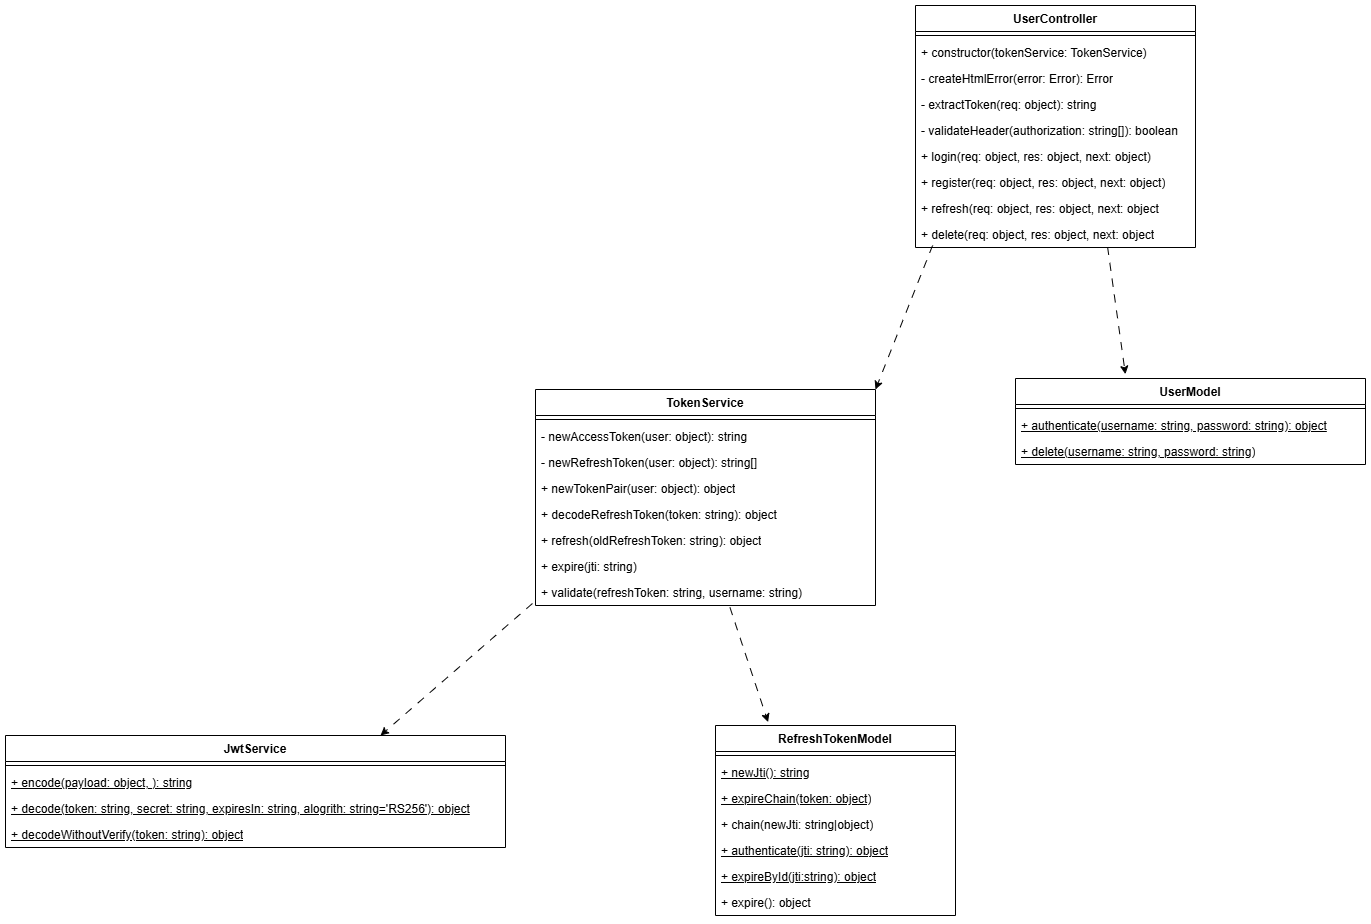

The diagram above was exported from draw.io. Its source (the exported page's mxGraphModel, read from the mxfile embedded in the PNG):
<mxGraphModel dx="1881" dy="709" grid="1" gridSize="10" guides="1" tooltips="1" connect="1" arrows="1" fold="1" page="1" pageScale="1" pageWidth="850" pageHeight="1100" math="0" shadow="0">
  <root>
    <mxCell id="0" />
    <mxCell id="1" parent="0" />
    <mxCell id="LTxy-Lm1yNunXiUcABPg-1" value="JwtService" style="swimlane;fontStyle=1;align=center;verticalAlign=top;childLayout=stackLayout;horizontal=1;startSize=26;horizontalStack=0;resizeParent=1;resizeParentMax=0;resizeLast=0;collapsible=1;marginBottom=0;whiteSpace=wrap;html=1;" parent="1" vertex="1">
      <mxGeometry x="-380" y="740" width="500" height="112" as="geometry" />
    </mxCell>
    <mxCell id="LTxy-Lm1yNunXiUcABPg-3" value="" style="line;strokeWidth=1;fillColor=none;align=left;verticalAlign=middle;spacingTop=-1;spacingLeft=3;spacingRight=3;rotatable=0;labelPosition=right;points=[];portConstraint=eastwest;strokeColor=inherit;" parent="LTxy-Lm1yNunXiUcABPg-1" vertex="1">
      <mxGeometry y="26" width="500" height="8" as="geometry" />
    </mxCell>
    <mxCell id="LTxy-Lm1yNunXiUcABPg-4" value="+ encode(payload: object, ): string" style="text;strokeColor=none;fillColor=none;align=left;verticalAlign=top;spacingLeft=4;spacingRight=4;overflow=hidden;rotatable=0;points=[[0,0.5],[1,0.5]];portConstraint=eastwest;whiteSpace=wrap;html=1;fontStyle=4" parent="LTxy-Lm1yNunXiUcABPg-1" vertex="1">
      <mxGeometry y="34" width="500" height="26" as="geometry" />
    </mxCell>
    <mxCell id="LTxy-Lm1yNunXiUcABPg-9" value="+ decode(token: string, secret: string, expiresIn: string, alogrith: string='RS256'): object" style="text;strokeColor=none;fillColor=none;align=left;verticalAlign=top;spacingLeft=4;spacingRight=4;overflow=hidden;rotatable=0;points=[[0,0.5],[1,0.5]];portConstraint=eastwest;whiteSpace=wrap;html=1;fontStyle=4" parent="LTxy-Lm1yNunXiUcABPg-1" vertex="1">
      <mxGeometry y="60" width="500" height="26" as="geometry" />
    </mxCell>
    <mxCell id="LTxy-Lm1yNunXiUcABPg-2" value="+ decodeWithoutVerify(token: string): object" style="text;strokeColor=none;fillColor=none;align=left;verticalAlign=top;spacingLeft=4;spacingRight=4;overflow=hidden;rotatable=0;points=[[0,0.5],[1,0.5]];portConstraint=eastwest;whiteSpace=wrap;html=1;fontStyle=4" parent="LTxy-Lm1yNunXiUcABPg-1" vertex="1">
      <mxGeometry y="86" width="500" height="26" as="geometry" />
    </mxCell>
    <mxCell id="LTxy-Lm1yNunXiUcABPg-10" value="TokenService" style="swimlane;fontStyle=1;align=center;verticalAlign=top;childLayout=stackLayout;horizontal=1;startSize=26;horizontalStack=0;resizeParent=1;resizeParentMax=0;resizeLast=0;collapsible=1;marginBottom=0;whiteSpace=wrap;html=1;" parent="1" vertex="1">
      <mxGeometry x="150" y="394" width="340" height="216" as="geometry" />
    </mxCell>
    <mxCell id="LTxy-Lm1yNunXiUcABPg-12" value="" style="line;strokeWidth=1;fillColor=none;align=left;verticalAlign=middle;spacingTop=-1;spacingLeft=3;spacingRight=3;rotatable=0;labelPosition=right;points=[];portConstraint=eastwest;strokeColor=inherit;" parent="LTxy-Lm1yNunXiUcABPg-10" vertex="1">
      <mxGeometry y="26" width="340" height="8" as="geometry" />
    </mxCell>
    <mxCell id="LTxy-Lm1yNunXiUcABPg-13" value="- newAccessToken(user: object): string" style="text;strokeColor=none;fillColor=none;align=left;verticalAlign=top;spacingLeft=4;spacingRight=4;overflow=hidden;rotatable=0;points=[[0,0.5],[1,0.5]];portConstraint=eastwest;whiteSpace=wrap;html=1;" parent="LTxy-Lm1yNunXiUcABPg-10" vertex="1">
      <mxGeometry y="34" width="340" height="26" as="geometry" />
    </mxCell>
    <mxCell id="LTxy-Lm1yNunXiUcABPg-11" value="- newRefreshToken(user: object): string[]" style="text;strokeColor=none;fillColor=none;align=left;verticalAlign=top;spacingLeft=4;spacingRight=4;overflow=hidden;rotatable=0;points=[[0,0.5],[1,0.5]];portConstraint=eastwest;whiteSpace=wrap;html=1;" parent="LTxy-Lm1yNunXiUcABPg-10" vertex="1">
      <mxGeometry y="60" width="340" height="26" as="geometry" />
    </mxCell>
    <mxCell id="LTxy-Lm1yNunXiUcABPg-14" value="+ newTokenPair(user: object): object" style="text;strokeColor=none;fillColor=none;align=left;verticalAlign=top;spacingLeft=4;spacingRight=4;overflow=hidden;rotatable=0;points=[[0,0.5],[1,0.5]];portConstraint=eastwest;whiteSpace=wrap;html=1;" parent="LTxy-Lm1yNunXiUcABPg-10" vertex="1">
      <mxGeometry y="86" width="340" height="26" as="geometry" />
    </mxCell>
    <mxCell id="LTxy-Lm1yNunXiUcABPg-15" value="+ decodeRefreshToken(token: string): object" style="text;strokeColor=none;fillColor=none;align=left;verticalAlign=top;spacingLeft=4;spacingRight=4;overflow=hidden;rotatable=0;points=[[0,0.5],[1,0.5]];portConstraint=eastwest;whiteSpace=wrap;html=1;" parent="LTxy-Lm1yNunXiUcABPg-10" vertex="1">
      <mxGeometry y="112" width="340" height="26" as="geometry" />
    </mxCell>
    <mxCell id="LTxy-Lm1yNunXiUcABPg-16" value="+ refresh(oldRefreshToken: string): object" style="text;strokeColor=none;fillColor=none;align=left;verticalAlign=top;spacingLeft=4;spacingRight=4;overflow=hidden;rotatable=0;points=[[0,0.5],[1,0.5]];portConstraint=eastwest;whiteSpace=wrap;html=1;" parent="LTxy-Lm1yNunXiUcABPg-10" vertex="1">
      <mxGeometry y="138" width="340" height="26" as="geometry" />
    </mxCell>
    <mxCell id="nY1DbR7YaoWM7g25EeNT-2" value="+ expire(jti: string)" style="text;strokeColor=none;fillColor=none;align=left;verticalAlign=top;spacingLeft=4;spacingRight=4;overflow=hidden;rotatable=0;points=[[0,0.5],[1,0.5]];portConstraint=eastwest;whiteSpace=wrap;html=1;" vertex="1" parent="LTxy-Lm1yNunXiUcABPg-10">
      <mxGeometry y="164" width="340" height="26" as="geometry" />
    </mxCell>
    <mxCell id="nY1DbR7YaoWM7g25EeNT-3" value="+ validate(refreshToken: string, username: string)" style="text;strokeColor=none;fillColor=none;align=left;verticalAlign=top;spacingLeft=4;spacingRight=4;overflow=hidden;rotatable=0;points=[[0,0.5],[1,0.5]];portConstraint=eastwest;whiteSpace=wrap;html=1;" vertex="1" parent="LTxy-Lm1yNunXiUcABPg-10">
      <mxGeometry y="190" width="340" height="26" as="geometry" />
    </mxCell>
    <mxCell id="LTxy-Lm1yNunXiUcABPg-17" value="" style="endArrow=classic;html=1;rounded=0;entryX=0.75;entryY=0;entryDx=0;entryDy=0;dashed=1;dashPattern=8 8;exitX=-0.009;exitY=0.923;exitDx=0;exitDy=0;exitPerimeter=0;" parent="1" source="nY1DbR7YaoWM7g25EeNT-3" target="LTxy-Lm1yNunXiUcABPg-1" edge="1">
      <mxGeometry width="50" height="50" relative="1" as="geometry">
        <mxPoint x="400" y="380" as="sourcePoint" />
        <mxPoint x="450" y="330" as="targetPoint" />
      </mxGeometry>
    </mxCell>
    <mxCell id="LTxy-Lm1yNunXiUcABPg-18" value="UserModel" style="swimlane;fontStyle=1;align=center;verticalAlign=top;childLayout=stackLayout;horizontal=1;startSize=26;horizontalStack=0;resizeParent=1;resizeParentMax=0;resizeLast=0;collapsible=1;marginBottom=0;whiteSpace=wrap;html=1;" parent="1" vertex="1">
      <mxGeometry x="630" y="383" width="350" height="86" as="geometry" />
    </mxCell>
    <mxCell id="LTxy-Lm1yNunXiUcABPg-20" value="" style="line;strokeWidth=1;fillColor=none;align=left;verticalAlign=middle;spacingTop=-1;spacingLeft=3;spacingRight=3;rotatable=0;labelPosition=right;points=[];portConstraint=eastwest;strokeColor=inherit;" parent="LTxy-Lm1yNunXiUcABPg-18" vertex="1">
      <mxGeometry y="26" width="350" height="8" as="geometry" />
    </mxCell>
    <mxCell id="LTxy-Lm1yNunXiUcABPg-21" value="+ authenticate(username: string, password: string): object" style="text;strokeColor=none;fillColor=none;align=left;verticalAlign=top;spacingLeft=4;spacingRight=4;overflow=hidden;rotatable=0;points=[[0,0.5],[1,0.5]];portConstraint=eastwest;whiteSpace=wrap;html=1;fontStyle=4" parent="LTxy-Lm1yNunXiUcABPg-18" vertex="1">
      <mxGeometry y="34" width="350" height="26" as="geometry" />
    </mxCell>
    <mxCell id="nY1DbR7YaoWM7g25EeNT-1" value="+ delete(username: string, password: string)" style="text;strokeColor=none;fillColor=none;align=left;verticalAlign=top;spacingLeft=4;spacingRight=4;overflow=hidden;rotatable=0;points=[[0,0.5],[1,0.5]];portConstraint=eastwest;whiteSpace=wrap;html=1;fontStyle=4" vertex="1" parent="LTxy-Lm1yNunXiUcABPg-18">
      <mxGeometry y="60" width="350" height="26" as="geometry" />
    </mxCell>
    <mxCell id="LTxy-Lm1yNunXiUcABPg-22" value="RefreshTokenModel" style="swimlane;fontStyle=1;align=center;verticalAlign=top;childLayout=stackLayout;horizontal=1;startSize=26;horizontalStack=0;resizeParent=1;resizeParentMax=0;resizeLast=0;collapsible=1;marginBottom=0;whiteSpace=wrap;html=1;" parent="1" vertex="1">
      <mxGeometry x="330" y="730" width="240" height="190" as="geometry" />
    </mxCell>
    <mxCell id="LTxy-Lm1yNunXiUcABPg-24" value="" style="line;strokeWidth=1;fillColor=none;align=left;verticalAlign=middle;spacingTop=-1;spacingLeft=3;spacingRight=3;rotatable=0;labelPosition=right;points=[];portConstraint=eastwest;strokeColor=inherit;" parent="LTxy-Lm1yNunXiUcABPg-22" vertex="1">
      <mxGeometry y="26" width="240" height="8" as="geometry" />
    </mxCell>
    <mxCell id="LTxy-Lm1yNunXiUcABPg-25" value="+ newJti(): string" style="text;strokeColor=none;fillColor=none;align=left;verticalAlign=top;spacingLeft=4;spacingRight=4;overflow=hidden;rotatable=0;points=[[0,0.5],[1,0.5]];portConstraint=eastwest;whiteSpace=wrap;html=1;fontStyle=4" parent="LTxy-Lm1yNunXiUcABPg-22" vertex="1">
      <mxGeometry y="34" width="240" height="26" as="geometry" />
    </mxCell>
    <mxCell id="LTxy-Lm1yNunXiUcABPg-23" value="+ expireChain(token: object)" style="text;strokeColor=none;fillColor=none;align=left;verticalAlign=top;spacingLeft=4;spacingRight=4;overflow=hidden;rotatable=0;points=[[0,0.5],[1,0.5]];portConstraint=eastwest;whiteSpace=wrap;html=1;fontStyle=4" parent="LTxy-Lm1yNunXiUcABPg-22" vertex="1">
      <mxGeometry y="60" width="240" height="26" as="geometry" />
    </mxCell>
    <mxCell id="LTxy-Lm1yNunXiUcABPg-26" value="+ chain(newJti: string|object)" style="text;strokeColor=none;fillColor=none;align=left;verticalAlign=top;spacingLeft=4;spacingRight=4;overflow=hidden;rotatable=0;points=[[0,0.5],[1,0.5]];portConstraint=eastwest;whiteSpace=wrap;html=1;" parent="LTxy-Lm1yNunXiUcABPg-22" vertex="1">
      <mxGeometry y="86" width="240" height="26" as="geometry" />
    </mxCell>
    <mxCell id="LTxy-Lm1yNunXiUcABPg-27" value="+ authenticate(jti: string): object" style="text;strokeColor=none;fillColor=none;align=left;verticalAlign=top;spacingLeft=4;spacingRight=4;overflow=hidden;rotatable=0;points=[[0,0.5],[1,0.5]];portConstraint=eastwest;whiteSpace=wrap;html=1;fontStyle=4" parent="LTxy-Lm1yNunXiUcABPg-22" vertex="1">
      <mxGeometry y="112" width="240" height="26" as="geometry" />
    </mxCell>
    <mxCell id="LTxy-Lm1yNunXiUcABPg-28" value="+ expireById(jti:string): object" style="text;strokeColor=none;fillColor=none;align=left;verticalAlign=top;spacingLeft=4;spacingRight=4;overflow=hidden;rotatable=0;points=[[0,0.5],[1,0.5]];portConstraint=eastwest;whiteSpace=wrap;html=1;fontStyle=4" parent="LTxy-Lm1yNunXiUcABPg-22" vertex="1">
      <mxGeometry y="138" width="240" height="26" as="geometry" />
    </mxCell>
    <mxCell id="LTxy-Lm1yNunXiUcABPg-29" value="+ expire(): object" style="text;strokeColor=none;fillColor=none;align=left;verticalAlign=top;spacingLeft=4;spacingRight=4;overflow=hidden;rotatable=0;points=[[0,0.5],[1,0.5]];portConstraint=eastwest;whiteSpace=wrap;html=1;" parent="LTxy-Lm1yNunXiUcABPg-22" vertex="1">
      <mxGeometry y="164" width="240" height="26" as="geometry" />
    </mxCell>
    <mxCell id="LTxy-Lm1yNunXiUcABPg-30" style="rounded=0;orthogonalLoop=1;jettySize=auto;html=1;exitX=0.572;exitY=1.077;exitDx=0;exitDy=0;entryX=0.219;entryY=-0.018;entryDx=0;entryDy=0;entryPerimeter=0;dashed=1;dashPattern=8 8;exitPerimeter=0;" parent="1" source="nY1DbR7YaoWM7g25EeNT-3" target="LTxy-Lm1yNunXiUcABPg-22" edge="1">
      <mxGeometry relative="1" as="geometry" />
    </mxCell>
    <mxCell id="LTxy-Lm1yNunXiUcABPg-31" style="rounded=0;orthogonalLoop=1;jettySize=auto;html=1;entryX=0.314;entryY=-0.05;entryDx=0;entryDy=0;entryPerimeter=0;dashed=1;dashPattern=8 8;exitX=0.686;exitY=0.981;exitDx=0;exitDy=0;exitPerimeter=0;" parent="1" source="nY1DbR7YaoWM7g25EeNT-4" target="LTxy-Lm1yNunXiUcABPg-18" edge="1">
      <mxGeometry relative="1" as="geometry">
        <mxPoint x="830" y="300" as="sourcePoint" />
      </mxGeometry>
    </mxCell>
    <mxCell id="LTxy-Lm1yNunXiUcABPg-32" value="UserController" style="swimlane;fontStyle=1;align=center;verticalAlign=top;childLayout=stackLayout;horizontal=1;startSize=26;horizontalStack=0;resizeParent=1;resizeParentMax=0;resizeLast=0;collapsible=1;marginBottom=0;whiteSpace=wrap;html=1;" parent="1" vertex="1">
      <mxGeometry x="530" y="10" width="280" height="242" as="geometry" />
    </mxCell>
    <mxCell id="LTxy-Lm1yNunXiUcABPg-34" value="" style="line;strokeWidth=1;fillColor=none;align=left;verticalAlign=middle;spacingTop=-1;spacingLeft=3;spacingRight=3;rotatable=0;labelPosition=right;points=[];portConstraint=eastwest;strokeColor=inherit;" parent="LTxy-Lm1yNunXiUcABPg-32" vertex="1">
      <mxGeometry y="26" width="280" height="8" as="geometry" />
    </mxCell>
    <mxCell id="uluM3cy5bpXOXz0XuBO5-1" value="+ constructor(tokenService: TokenService)" style="text;strokeColor=none;fillColor=none;align=left;verticalAlign=top;spacingLeft=4;spacingRight=4;overflow=hidden;rotatable=0;points=[[0,0.5],[1,0.5]];portConstraint=eastwest;whiteSpace=wrap;html=1;" parent="LTxy-Lm1yNunXiUcABPg-32" vertex="1">
      <mxGeometry y="34" width="280" height="26" as="geometry" />
    </mxCell>
    <mxCell id="LTxy-Lm1yNunXiUcABPg-39" value="- createHtmlError(error: Error): Error" style="text;strokeColor=none;fillColor=none;align=left;verticalAlign=top;spacingLeft=4;spacingRight=4;overflow=hidden;rotatable=0;points=[[0,0.5],[1,0.5]];portConstraint=eastwest;whiteSpace=wrap;html=1;" parent="LTxy-Lm1yNunXiUcABPg-32" vertex="1">
      <mxGeometry y="60" width="280" height="26" as="geometry" />
    </mxCell>
    <mxCell id="LTxy-Lm1yNunXiUcABPg-37" value="- extractToken(req: object): string" style="text;strokeColor=none;fillColor=none;align=left;verticalAlign=top;spacingLeft=4;spacingRight=4;overflow=hidden;rotatable=0;points=[[0,0.5],[1,0.5]];portConstraint=eastwest;whiteSpace=wrap;html=1;" parent="LTxy-Lm1yNunXiUcABPg-32" vertex="1">
      <mxGeometry y="86" width="280" height="26" as="geometry" />
    </mxCell>
    <mxCell id="LTxy-Lm1yNunXiUcABPg-38" value="- validateHeader(authorization: string[]): boolean" style="text;strokeColor=none;fillColor=none;align=left;verticalAlign=top;spacingLeft=4;spacingRight=4;overflow=hidden;rotatable=0;points=[[0,0.5],[1,0.5]];portConstraint=eastwest;whiteSpace=wrap;html=1;" parent="LTxy-Lm1yNunXiUcABPg-32" vertex="1">
      <mxGeometry y="112" width="280" height="26" as="geometry" />
    </mxCell>
    <mxCell id="LTxy-Lm1yNunXiUcABPg-35" value="+ login(req: object, res: object, next: object)" style="text;strokeColor=none;fillColor=none;align=left;verticalAlign=top;spacingLeft=4;spacingRight=4;overflow=hidden;rotatable=0;points=[[0,0.5],[1,0.5]];portConstraint=eastwest;whiteSpace=wrap;html=1;" parent="LTxy-Lm1yNunXiUcABPg-32" vertex="1">
      <mxGeometry y="138" width="280" height="26" as="geometry" />
    </mxCell>
    <mxCell id="LTxy-Lm1yNunXiUcABPg-40" value="+ register(req: object, res: object, next: object)" style="text;strokeColor=none;fillColor=none;align=left;verticalAlign=top;spacingLeft=4;spacingRight=4;overflow=hidden;rotatable=0;points=[[0,0.5],[1,0.5]];portConstraint=eastwest;whiteSpace=wrap;html=1;" parent="LTxy-Lm1yNunXiUcABPg-32" vertex="1">
      <mxGeometry y="164" width="280" height="26" as="geometry" />
    </mxCell>
    <mxCell id="LTxy-Lm1yNunXiUcABPg-33" value="+ refresh(req: object, res: object, next: object" style="text;strokeColor=none;fillColor=none;align=left;verticalAlign=top;spacingLeft=4;spacingRight=4;overflow=hidden;rotatable=0;points=[[0,0.5],[1,0.5]];portConstraint=eastwest;whiteSpace=wrap;html=1;" parent="LTxy-Lm1yNunXiUcABPg-32" vertex="1">
      <mxGeometry y="190" width="280" height="26" as="geometry" />
    </mxCell>
    <mxCell id="nY1DbR7YaoWM7g25EeNT-4" value="+ delete(req: object, res: object, next: object" style="text;strokeColor=none;fillColor=none;align=left;verticalAlign=top;spacingLeft=4;spacingRight=4;overflow=hidden;rotatable=0;points=[[0,0.5],[1,0.5]];portConstraint=eastwest;whiteSpace=wrap;html=1;" vertex="1" parent="LTxy-Lm1yNunXiUcABPg-32">
      <mxGeometry y="216" width="280" height="26" as="geometry" />
    </mxCell>
    <mxCell id="LTxy-Lm1yNunXiUcABPg-36" style="rounded=0;orthogonalLoop=1;jettySize=auto;html=1;entryX=1;entryY=0;entryDx=0;entryDy=0;dashed=1;dashPattern=8 8;exitX=0.061;exitY=0.923;exitDx=0;exitDy=0;exitPerimeter=0;" parent="1" source="nY1DbR7YaoWM7g25EeNT-4" target="LTxy-Lm1yNunXiUcABPg-10" edge="1">
      <mxGeometry relative="1" as="geometry">
        <mxPoint x="530" y="270" as="sourcePoint" />
      </mxGeometry>
    </mxCell>
  </root>
</mxGraphModel>